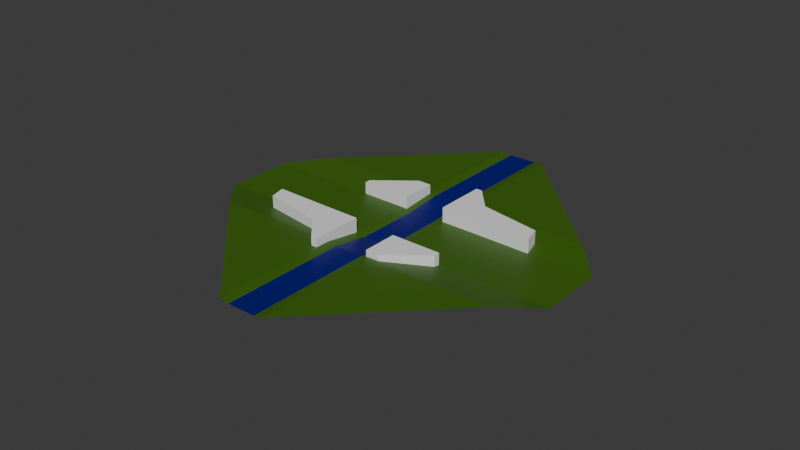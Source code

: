 # Source: map.blend  (saved by Blender 5.0.119; exported with 4.5.12 LTS)
import bpy
from mathutils import Matrix  # noqa: F401  (used for matrix-valued properties, if any)

bpy.ops.wm.read_factory_settings(use_empty=True)
scene = bpy.context.scene
scene.name = 'Scene'

# ---- collections
col_collection = bpy.data.collections.new('Collection'); scene.collection.children.link(col_collection)
col_quadrantwalls = bpy.data.collections.new('QuadrantWalls'); scene.collection.children.link(col_quadrantwalls)

# ---- materials (node trees are filled in below, after node groups)
mat_material_002 = bpy.data.materials.new('Material.002')
mat_material_003 = bpy.data.materials.new('Material.003')

# ---- material node trees
mat_material_002.use_nodes = True; mat_material_002.node_tree.nodes.clear()
_N = mat_material_002.node_tree.nodes; _L = mat_material_002.node_tree.links
n0 = _N.new('ShaderNodeBsdfPrincipled'); n0.name = 'Principled BSDF'; n0.location = (-200, 100)
n0.inputs[0].default_value = (0.04571, 0.132, 0.004437, 1.0)
n1 = _N.new('ShaderNodeOutputMaterial'); n1.name = 'Material Output'; n1.location = (200, 100)
_L.new(n0.outputs[0], n1.inputs[0])
n1.is_active_output = True
mat_material_003.use_nodes = True; mat_material_003.node_tree.nodes.clear()
_N = mat_material_003.node_tree.nodes; _L = mat_material_003.node_tree.links
n0 = _N.new('ShaderNodeBsdfPrincipled'); n0.name = 'Principled BSDF'; n0.location = (-200, 100)
n0.inputs[0].default_value = (0.0, 7.407e-05, 0.1805, 1.0)
n1 = _N.new('ShaderNodeOutputMaterial'); n1.name = 'Material Output'; n1.location = (200, 100)
_L.new(n0.outputs[0], n1.inputs[0])
n1.is_active_output = True

# ---- world
world_world = bpy.data.worlds.new('World'); scene.world = world_world
world_world.use_nodes = True; world_world.node_tree.nodes.clear()
_N = world_world.node_tree.nodes; _L = world_world.node_tree.links
n0 = _N.new('ShaderNodeOutputWorld'); n0.name = 'World Output'; n0.location = (200, 100)
n1 = _N.new('ShaderNodeBackground'); n1.name = 'Background'; n1.location = (-200, 100)
n1.inputs[0].default_value = (0.05088, 0.05088, 0.05088, 1.0)
_L.new(n1.outputs[0], n0.inputs[0])
n0.is_active_output = True
world_world.color = (0.05088, 0.05088, 0.05088)
world_world.sun_shadow_jitter_overblur = 0.0

# ---- meshes
me_plane = bpy.data.meshes.new('Plane')
me_plane.from_pydata([(-0.3551, -1.0, 3.161), (-1.0, -0.3675, 2.173), (0.3675, 1.0, 2.173), (1.0, 0.3551, 3.161), (-0.9812, -0.682, 1.161), (-0.6826, -0.9806, 1.161), (0.9806, 0.6826, 1.161), (0.682, 0.9812, 1.161), (1.0, -0.7877, 3.161), (0.7877, -1.0, 3.161), (-1.0, 0.7877, 2.173), (-0.7877, 1.0, 2.173), (-0.2101, 0.4224, 2.173), (-0.4224, 0.2101, 2.173), (-0.04348, 0.2557, 1.161), (-0.2557, 0.04348, 1.161), (0.2551, -0.04286, 1.161), (0.04286, -0.2551, 1.161), (0.4286, -0.2163, 3.161), (0.2163, -0.4286, 3.161), (0.3914, -0.2535, 2.741), (0.2604, -0.3845, 2.692), (0.8318, -0.956, 2.692), (0.9628, -0.8249, 2.741), (0.218, -0.08001, 0.7407), (0.08691, -0.2111, 0.6917), (-0.08063, 0.2186, 0.7407), (-0.2117, 0.08753, 0.6917), (-0.2473, 0.3852, 1.752), (-0.3783, 0.2542, 1.703), (-0.8249, 0.9628, 1.752), (-0.956, 0.8318, 1.703)], [], [(20, 23, 8, 18), (24, 20, 18, 16), (26, 24, 16, 14), (28, 26, 14, 12), (30, 28, 12, 11), (0, 9, 19), (18, 8, 3), (2, 11, 12), (13, 10, 1), (4, 15, 13, 1), (12, 14, 7, 2), (5, 17, 15, 4), (14, 16, 6, 7), (0, 19, 17, 5), (16, 18, 3, 6), (10, 13, 29, 31), (31, 29, 28, 30), (13, 15, 27, 29), (29, 27, 26, 28), (15, 17, 25, 27), (27, 25, 24, 26), (17, 19, 21, 25), (25, 21, 20, 24), (19, 9, 22, 21), (21, 22, 23, 20)])
me_plane.polygons.foreach_set('material_index', [0, 0, 0, 0, 0, 0, 0, 0, 0, 0, 0, 0, 0, 0, 0, 0, 1, 0, 1, 0, 1, 0, 1, 0, 1])
_uv = me_plane.uv_layers.new(name='UVMap')
_uv.uv.foreach_set('vector', [0.6774, 0.355, 0.9454, 0.05154, 1.0, 0.1061, 0.7143, 0.3918, 0.609, 0.46, 0.6774, 0.355, 0.7143, 0.3918, 0.6276, 0.4786, 0.4597, 0.6093, 0.609, 0.46, 0.6276, 0.4786, 0.4783, 0.6279, 0.3581, 0.6743, 0.4597, 0.6093, 0.4783, 0.6279, 0.3949, 0.7112, 0.05154, 0.9454, 0.3581, 0.6743, 0.3949, 0.7112, 0.1061, 1.0, 0.3225, 0.0, 0.8939, 0.0, 0.6082, 0.2857, 0.7143, 0.3918, 1.0, 0.1061, 1.0, 0.6775, 0.6837, 1.0, 0.1061, 1.0, 0.3949, 0.7112, 0.2888, 0.6051, 0.0, 0.8939, 0.0, 0.3163, 0.009408, 0.159, 0.3721, 0.5217, 0.2888, 0.6051, 0.0, 0.3163, 0.3949, 0.7112, 0.4783, 0.6279, 0.841, 0.9906, 0.6837, 1.0, 0.1587, 0.009717, 0.5214, 0.3724, 0.3721, 0.5217, 0.009408, 0.159, 0.4783, 0.6279, 0.6276, 0.4786, 0.9903, 0.8413, 0.841, 0.9906, 0.3225, 0.0, 0.6082, 0.2857, 0.5214, 0.3724, 0.1587, 0.009717, 0.6276, 0.4786, 0.7143, 0.3918, 1.0, 0.6775, 0.9903, 0.8413, 0.0, 0.8939, 0.2888, 0.6051, 0.3108, 0.6271, 0.02202, 0.9159, 0.02202, 0.9159, 0.3108, 0.6271, 0.3581, 0.6743, 0.05154, 0.9454, 0.2888, 0.6051, 0.3721, 0.5217, 0.3942, 0.5438, 0.3108, 0.6271, 0.3108, 0.6271, 0.3942, 0.5438, 0.4597, 0.6093, 0.3581, 0.6743, 0.3721, 0.5217, 0.5214, 0.3724, 0.5435, 0.3945, 0.3942, 0.5438, 0.3942, 0.5438, 0.5435, 0.3945, 0.609, 0.46, 0.4597, 0.6093, 0.5214, 0.3724, 0.6082, 0.2857, 0.6302, 0.3077, 0.5435, 0.3945, 0.5435, 0.3945, 0.6302, 0.3077, 0.6774, 0.355, 0.609, 0.46, 0.6082, 0.2857, 0.8939, 0.0, 0.9159, 0.02202, 0.6302, 0.3077, 0.6302, 0.3077, 0.9159, 0.02202, 0.9454, 0.05154, 0.6774, 0.355])
me_plane.materials.append(mat_material_002)
me_plane.materials.append(mat_material_003)
me_plane.update()
me_plane_003 = bpy.data.meshes.new('Plane.003')
me_plane_003.from_pydata([(-10.76, 10.72, 0.0), (-6.378, 10.72, 0.0), (-10.76, 22.23, 0.0), (-6.378, 22.23, 0.0), (-22.79, 10.72, 0.0), (-22.79, 12.72, 0.0), (-10.76, 22.23, 6.082), (-10.76, 10.72, 6.082), (-6.378, 10.72, 6.082), (-6.378, 22.23, 6.082), (-22.79, 12.72, 6.082), (-22.79, 10.72, 6.082), (7.484, 10.64, -1.115), (18.15, 10.64, -1.115), (7.484, 12.64, -1.115), (16.58, 19.24, -1.115), (7.484, 27.33, -1.115), (9.484, 27.33, -1.115), (7.484, 10.64, 6.99), (18.15, 10.64, 6.99), (7.484, 12.64, 6.99), (16.58, 19.24, 6.99), (7.484, 27.33, 6.99), (9.484, 27.33, 6.99), (37.87, 10.44, -1.115), (36.61, 15.7, -1.115), (37.87, 10.44, 6.99), (36.61, 15.7, 6.99)], [], [(0, 2, 3, 1), (0, 4, 5, 2), (7, 8, 9, 6), (7, 6, 10, 11), (4, 0, 7, 11), (5, 4, 11, 10), (1, 3, 9, 8), (2, 5, 10, 6), (3, 2, 6, 9), (0, 1, 8, 7), (12, 14, 15, 13), (14, 16, 17, 15), (18, 19, 21, 20), (20, 21, 23, 22), (17, 16, 22, 23), (13, 15, 25, 24), (14, 12, 18, 20), (15, 17, 23, 21), (12, 13, 19, 18), (16, 14, 20, 22), (24, 25, 27, 26), (21, 19, 26, 27), (15, 21, 27, 25), (19, 13, 24, 26)])
_uv = me_plane_003.uv_layers.new(name='UVMap')
_uv.uv.foreach_set('vector', [0.0, 0.0, 0.0, 1.0, 1.0, 1.0, 1.0, 0.0, 0.0, 0.0, 0.0, 0.0, 0.0, 1.0, 0.0, 1.0, 0.0, 0.0, 1.0, 0.0, 1.0, 1.0, 0.0, 1.0, 0.0, 0.0, 0.0, 1.0, 0.0, 1.0, 0.0, 0.0, 0.0, 0.0, 0.0, 0.0, 0.0, 0.0, 0.0, 0.0, 0.0, 1.0, 0.0, 0.0, 0.0, 0.0, 0.0, 1.0, 1.0, 0.0, 1.0, 1.0, 1.0, 1.0, 1.0, 0.0, 0.0, 1.0, 0.0, 1.0, 0.0, 1.0, 0.0, 1.0, 1.0, 1.0, 0.0, 1.0, 0.0, 1.0, 1.0, 1.0, 0.0, 0.0, 1.0, 0.0, 1.0, 0.0, 0.0, 0.0, 0.0, 0.0, 0.0, 1.0, 1.0, 1.0, 1.0, 0.0, 0.0, 1.0, 0.0, 1.0, 1.0, 1.0, 1.0, 1.0, 0.0, 0.0, 1.0, 0.0, 1.0, 1.0, 0.0, 1.0, 0.0, 1.0, 1.0, 1.0, 1.0, 1.0, 0.0, 1.0, 1.0, 1.0, 0.0, 1.0, 0.0, 1.0, 1.0, 1.0, 1.0, 0.0, 1.0, 1.0, 1.0, 1.0, 1.0, 0.0, 0.0, 1.0, 0.0, 0.0, 0.0, 0.0, 0.0, 1.0, 1.0, 1.0, 1.0, 1.0, 1.0, 1.0, 1.0, 1.0, 0.0, 0.0, 1.0, 0.0, 1.0, 0.0, 0.0, 0.0, 0.0, 1.0, 0.0, 1.0, 0.0, 1.0, 0.0, 1.0, 1.0, 0.0, 1.0, 1.0, 1.0, 1.0, 1.0, 0.0, 1.0, 1.0, 1.0, 0.0, 1.0, 0.0, 1.0, 1.0, 1.0, 1.0, 1.0, 1.0, 1.0, 1.0, 1.0, 1.0, 1.0, 0.0, 1.0, 0.0, 1.0, 0.0, 1.0, 0.0])
me_plane_003.update()
arm_metarig = bpy.data.armatures.new('metarig')  # bones are not reproduced

# ---- objects
ob_quadrantwalls = bpy.data.objects.new('QuadrantWalls', None)
ob_map_col = bpy.data.objects.new('map-col', me_plane)
ob_ref_noimp = bpy.data.objects.new('ref-noimp', arm_metarig)
ob_empty = bpy.data.objects.new('Empty', None)
ob_walls_col = bpy.data.objects.new('walls-col', me_plane_003)

# ---- transforms, parenting, visibility, modifiers, constraints
ob_quadrantwalls.location = (0.0, 0.0, 0.0)
ob_quadrantwalls.rotation_euler = (0.0, -0.0, 3.142)
ob_quadrantwalls.instance_type = 'COLLECTION'
ob_map_col.location = (0.0, 0.0, 0.0)
ob_map_col.rotation_euler = (0.0, -0.0, -0.7854)
ob_map_col.scale = (50.0, 50.0, 1.0)
ob_ref_noimp.location = (0.0, 0.0, 0.0)
ob_empty.location = (0.0, 0.0, 0.0)
ob_empty.rotation_euler = (0.0, 0.0, 2.356)
ob_empty.scale = (-1.0, 1.0, 1.0)
ob_walls_col.location = (0.0, 0.0, -1.087)
ob_quadrantwalls.instance_collection = col_quadrantwalls

# ---- collection membership
scene.collection.objects.link(ob_quadrantwalls)
col_collection.objects.link(ob_map_col)
col_collection.objects.link(ob_ref_noimp)
col_collection.objects.link(ob_empty)
col_quadrantwalls.objects.link(ob_walls_col)

# ---- scene / render settings (as saved in the file)
scene.frame_start = 1; scene.frame_end = 250; scene.frame_set(1)
scene.render.engine = 'BLENDER_EEVEE_NEXT'
scene.render.bake_bias = 0.0
scene.render.bake_samples = 0
scene.cycles.sampling_pattern = 'TABULATED_SOBOL'
scene.eevee.use_volume_custom_range = False
bpy.context.view_layer.update()

# ---- added for rendering (the .blend has no active camera and no usable light): camera, sun
cam_auto = bpy.data.cameras.new('AutoCamera')
cam_auto.lens = 50.0
cam_auto.sensor_width = 36.0
cam_auto.clip_end = 3250.19
ob_auto_camera = bpy.data.objects.new('AutoCamera', cam_auto)
scene.collection.objects.link(ob_auto_camera)
ob_auto_camera.location = (185.197, -222.236, 150.008)
ob_auto_camera.rotation_euler = (1.09748, -7.21219e-08, 0.694738)
scene.camera = ob_auto_camera
light_auto_sun = bpy.data.lights.new('AutoSun', 'SUN')
light_auto_sun.energy = 3.0
light_auto_sun.angle = 0.0523599
ob_auto_sun = bpy.data.objects.new('AutoSun', light_auto_sun)
scene.collection.objects.link(ob_auto_sun)
ob_auto_sun.rotation_euler = (0.872665, 0.174533, 0.523599)
bpy.context.view_layer.update()
